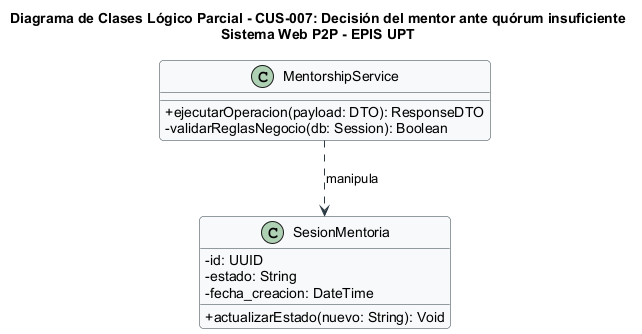

The diagram above was rendered by PlantUML. Its source (embedded in the PNG):
@startuml
title Diagrama de Clases Lógico Parcial - CUS-007: Decisión del mentor ante quórum insuficiente\nSistema Web P2P - EPIS UPT

skinparam classAttributeIconSize 0
skinparam shadowing false
skinparam roundcorner 8
skinparam defaultFontName Arial
skinparam fontSize 10

skinparam class {
    BackgroundColor #F8F9FA
    BorderColor #2B3A42
    ArrowColor #2B3A42
}

class "MentorshipService" as Controller {
  +ejecutarOperacion(payload: DTO): ResponseDTO
  -validarReglasNegocio(db: Session): Boolean
}

class "SesionMentoria" as Entity {
  -id: UUID
  -estado: String
  -fecha_creacion: DateTime
  +actualizarEstado(nuevo: String): Void
}

Controller ..> Entity : manipula
@enduml